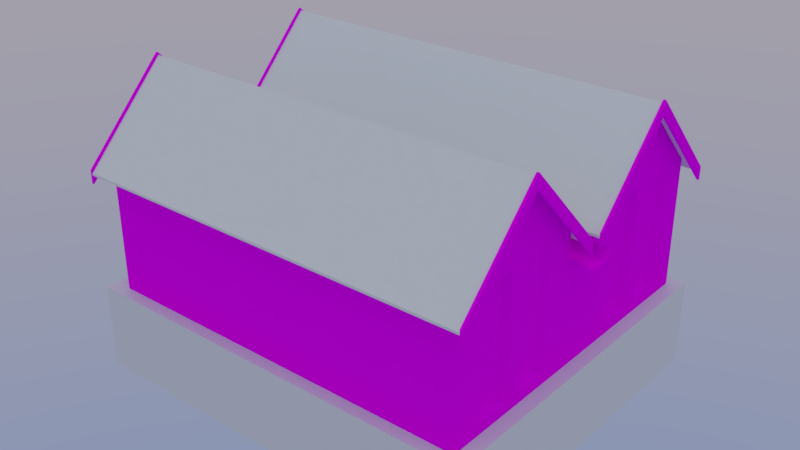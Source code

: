 # Source: RESIDENCIA2.blend  (saved by Blender 2.79.0; exported with 4.5.12 LTS)
import bpy
from mathutils import Matrix  # noqa: F401  (used for matrix-valued properties, if any)

bpy.ops.wm.read_factory_settings(use_empty=True)
scene = bpy.context.scene
scene.name = 'Scene'

# ---- collections
col_collection_1 = bpy.data.collections.new('Collection 1'); scene.collection.children.link(col_collection_1)
col_collection_2 = bpy.data.collections.new('Collection 2'); scene.collection.children.link(col_collection_2)
col_collection_2.hide_render = True
col_collection_2.hide_viewport = True

# ---- images (referenced by path relative to the original .blend; pixels are not part of the script)
import os
ASSET_DIR = os.environ.get("B2B_ASSET_DIR", "")  # directory of the original .blend (textures are referenced by path, not embedded)
HERE = os.path.dirname(os.path.abspath(__file__))  # packed textures are extracted next to this script under _unpacked/

def load_image(name, relpath, width, height, colorspace="sRGB"):
    """Load a texture the original file referenced (path relative to the .blend, or extracted next to this script)."""
    p = next((c for c in (os.path.join(HERE, relpath), os.path.join(ASSET_DIR, relpath)) if relpath and os.path.exists(c)), "")
    if p:
        img = bpy.data.images.load(p, check_existing=True)
        img.name = name
    else:  # same state as the original file: an image datablock whose file is absent (Cycles renders it pink)
        img = bpy.data.images.new(name, width, height)
        img.source = "FILE"
        img.filepath = "//" + (relpath or name)
    img.colorspace_settings.name = colorspace
    return img
img_residencia2_png = load_image('Residencia2.png', 'Residencia2.png', 1024, 1024, 'sRGB')
img_ao = load_image('AO', 'AO.png', 1024, 1024, 'sRGB')

# ---- materials (node trees are filled in below, after node groups)
mat_residencia = bpy.data.materials.new('Residencia')
mat_residencia.alpha_threshold = 0.0
mat_residencia.roughness = 0.5

# ---- material node trees
mat_residencia.use_nodes = True; mat_residencia.node_tree.nodes.clear()
_N = mat_residencia.node_tree.nodes; _L = mat_residencia.node_tree.links
n0 = _N.new('ShaderNodeOutputMaterial'); n0.name = 'Material Output'; n0.location = (300, 300)
n1 = _N.new('ShaderNodeBsdfDiffuse'); n1.name = 'Diffuse BSDF'; n1.location = (10, 300)
n2 = _N.new('ShaderNodeTexImage'); n2.name = 'Image Texture'; n2.location = (-341, 142)
n2.width = 140
n2.image = img_residencia2_png
n3 = _N.new('ShaderNodeTexImage'); n3.name = 'Image Texture.001'; n3.location = (-360, 436)
n3.width = 140
n3.image = img_ao
_L.new(n1.outputs[0], n0.inputs[0])
_L.new(n2.outputs[0], n1.inputs[0])
n0.is_active_output = True

# ---- world
world_world = bpy.data.worlds.new('World'); scene.world = world_world
world_world.use_nodes = True; world_world.node_tree.nodes.clear()
_N = world_world.node_tree.nodes; _L = world_world.node_tree.links
n0 = _N.new('ShaderNodeOutputWorld'); n0.name = 'World Output'; n0.location = (300, 300)
n1 = _N.new('ShaderNodeBackground'); n1.name = 'Background'; n1.location = (10, 300)
n1.inputs[1].default_value = 3.3
n2 = _N.new('ShaderNodeTexSky'); n2.name = 'Sky Texture'; n2.location = (-190, 300)
n2.sky_type = 'HOSEK_WILKIE'
n2.turbidity = 7.4
n2.ground_albedo = 0.2626
n2.sun_elevation = 1.571
_L.new(n1.outputs[0], n0.inputs[0])
_L.new(n2.outputs[0], n1.inputs[0])
n0.is_active_output = True
world_world.color = (0.05088, 0.05088, 0.05088)
world_world.use_sun_shadow = False
world_world.sun_shadow_jitter_overblur = 0.0
world_world.cycles.sampling_method = 'MANUAL'

# ---- meshes
me_cube_003 = bpy.data.meshes.new('Cube.003')
me_cube_003.from_pydata([(-4.932, -4.501, -1.0), (-4.932, -4.501, 1.0), (-4.932, 3.824, -1.0), (-4.932, 3.824, 1.0), (4.789, -4.501, -1.0), (4.789, -4.501, 1.0), (4.789, 3.824, -1.0), (4.789, 3.824, 1.0)], [], [(0, 1, 3, 2), (2, 3, 7, 6), (6, 7, 5, 4), (4, 5, 1, 0), (7, 3, 1, 5)])
_uv = me_cube_003.uv_layers.new(name='UVMap')
_uv.uv.foreach_set('vector', [0.2962, 0.5216, 0.2962, 1.522, 4.459, 1.522, 4.459, 0.5216, 0.03402, 0.5216, 0.03402, 1.522, 4.894, 1.522, 4.894, 0.5216, 0.4587, 0.5216, 0.4587, 1.522, -3.704, 1.522, -3.704, 0.5216, 0.8945, 0.5216, 0.8945, 1.522, -3.966, 1.522, -3.966, 0.5216, 0.8945, 0.4587, -3.966, 0.4587, -3.966, -3.704, 0.8945, -3.704])
me_cube_003.use_remesh_preserve_volume = False
me_cube_003.use_remesh_preserve_attributes = False
me_cube_003.use_mirror_vertex_groups = False
me_cube_003.update()
me_residencia2_lod0 = bpy.data.meshes.new('Residencia2_LOD0')
me_residencia2_lod0.from_pydata([(-4.357, -3.171, -1.738), (-4.357, -3.171, 1.024), (-4.357, -2.322, -1.738), (-4.357, -2.322, 1.024), (-4.357, -1.947, -1.738), (-4.357, -1.947, 1.024), (-4.357, -1.098, -1.738), (-4.357, -1.098, 1.024), (4.307, -3.171, -1.738), (4.307, -3.171, 1.024), (4.307, -2.322, -1.738), (4.307, -2.322, 1.024), (4.307, -1.947, -1.738), (4.307, -1.947, 1.024), (4.307, -1.098, -1.738), (4.307, -1.098, 1.024), (-4.493, -3.883, -1.971), (-4.493, -3.883, 1.039), (-4.493, -0.4518, -1.971), (-4.493, -0.4518, 1.039), (4.48, -3.883, -1.971), (4.48, -3.883, 1.039), (4.48, -0.4518, -1.971), (4.48, -0.4518, 1.039), (-4.493, -2.167, 2.812), (4.48, -2.167, 2.812), (4.48, -1.098, -1.738), (4.48, -1.098, 1.024), (4.48, -1.947, 1.024), (4.86, 0.444, 0.3844), (4.48, -1.947, -1.738), (4.48, -2.322, -1.738), (4.48, -3.171, -1.738), (4.48, -2.322, 1.024), (4.86, -0.2394, 0.2209), (4.48, -3.171, 1.024), (-4.493, -1.098, -1.738), (-4.493, 2.359, -1.971), (-4.493, -1.947, 1.024), (-4.493, -1.098, 1.024), (-4.493, -1.947, -1.738), (-4.493, -2.322, -1.738), (-4.493, -3.171, -1.738), (-4.493, -2.322, 1.024), (-4.493, -3.171, 1.024), (4.86, -0.4518, 0.3844), (-4.357, 1.168, -1.738), (-4.357, 1.168, 1.024), (-4.357, 2.016, -1.738), (-4.357, 2.016, 1.024), (-4.357, 2.392, -1.738), (-4.357, 2.392, 1.024), (-4.357, 3.24, -1.738), (-4.357, 3.24, 1.024), (4.307, 1.168, -1.738), (4.307, 1.168, 1.024), (4.307, 2.016, -1.738), (4.307, 2.016, 1.024), (4.307, 2.392, -1.738), (4.307, 2.392, 1.024), (4.307, 3.24, -1.738), (4.307, 3.24, 1.024), (-4.493, 0.444, -1.971), (-4.493, 0.444, 1.039), (-4.493, 3.875, -1.971), (-4.493, 3.875, 1.039), (4.48, 0.444, -1.971), (4.48, 0.444, 1.039), (4.48, 3.875, -1.971), (4.48, 3.875, 1.039), (-4.493, 2.16, 2.812), (4.48, 2.16, 2.812), (4.48, 3.24, -1.738), (4.48, 3.24, 1.024), (4.48, 2.392, 1.024), (4.86, -0.003863, 0.1903), (4.48, 2.392, -1.738), (4.48, 2.016, -1.738), (4.48, 1.168, -1.738), (4.48, 2.016, 1.024), (4.86, 0.2453, 0.2209), (4.48, 1.168, 1.024), (-4.493, 3.24, -1.738), (-4.493, 2.024, -1.738), (-4.493, 2.392, 1.024), (-4.493, 3.24, 1.024), (-4.493, 2.392, -1.738), (-4.493, 2.016, -1.738), (-4.493, 1.168, -1.738), (-4.493, 2.016, 1.024), (-4.493, 1.168, 1.024), (-4.493, -1.974, -1.971), (4.48, -0.4518, 0.4746), (4.48, 0.444, 0.4746), (-4.493, -0.4518, 0.4746), (-4.493, 0.444, 0.4746), (4.48, -0.2394, 0.3111), (-4.493, -0.2394, 0.3111), (4.48, 0.2453, 0.3111), (-4.493, 0.2453, 0.3111), (4.48, -0.003863, 0.2806), (-4.493, -0.003863, 0.2806), (4.86, -0.4518, 0.4392), (4.86, 0.444, 0.4392), (4.86, -0.2394, 0.2757), (4.86, 0.2453, 0.2757), (4.86, -0.003863, 0.2451), (-5.013, -0.4518, 0.4392), (-5.013, 0.444, 0.4392), (-5.013, -0.2394, 0.2757), (-5.013, 0.2453, 0.2757), (-5.013, -0.003863, 0.2451), (4.48, 0.444, 0.4454), (4.48, -0.2394, 0.2819), (4.48, -0.4518, 0.4454), (4.48, -0.003863, 0.2513), (4.48, 0.2453, 0.2819), (-5.013, -0.4518, 0.3844), (-5.013, 0.444, 0.3844), (-5.013, -0.2394, 0.2209), (-5.013, 0.2453, 0.2209), (-5.013, -0.003863, 0.1903), (-4.493, 0.444, 0.4204), (-4.493, -0.4518, 0.4204), (-4.493, -0.2394, 0.2569), (-4.493, 0.2453, 0.2569), (-4.493, -0.003863, 0.2264), (4.48, -1.958, -1.971), (4.48, 2.361, -1.971), (-4.922, -2.167, 2.925), (-4.922, -4.166, 0.8572), (-4.922, -2.167, 2.61), (-4.922, -4.166, 0.5427), (-4.922, 0.1606, 0.5427), (-4.86, -4.166, 0.5427), (-4.922, 2.16, 2.61), (-4.86, -4.166, 0.8572), (-4.922, 0.1606, 0.8572), (-4.922, -0.1684, 0.8572), (-4.922, 2.16, 2.925), (-4.922, -0.1684, 0.5427), (-4.86, -2.167, 2.61), (-4.86, -0.1684, 0.5427), (-4.86, -2.167, 2.925), (-4.86, -0.1684, 0.8572), (-4.86, 0.1606, 0.5427), (-4.86, 0.1606, 0.8572), (-4.922, 4.159, 0.8572), (-4.922, 4.159, 0.5427), (-4.86, 2.16, 2.61), (-4.86, 4.159, 0.5427), (-4.86, 2.16, 2.925), (-4.86, 4.159, 0.8572), (4.799, 2.16, 2.925), (4.799, 4.159, 0.8572), (4.799, 2.16, 2.61), (4.799, 4.159, 0.5427), (4.799, -0.1684, 0.5427), (4.738, 4.159, 0.5427), (4.799, -2.167, 2.61), (4.738, 4.159, 0.8572), (4.799, -0.1684, 0.8572), (4.799, 0.1606, 0.8572), (4.799, -2.167, 2.925), (4.799, 0.1606, 0.5427), (4.738, 2.16, 2.61), (4.738, 0.1606, 0.5427), (4.738, 2.16, 2.925), (4.738, 0.1606, 0.8572), (4.738, -0.1684, 0.5427), (4.738, -0.1684, 0.8572), (4.799, -4.166, 0.8572), (4.799, -4.166, 0.5427), (4.738, -2.167, 2.61), (4.738, -4.166, 0.5427), (4.738, -2.167, 2.925), (4.738, -4.166, 0.8572)], [], [(2, 0, 1, 3), (0, 42, 44, 1), (3, 1, 44, 43), (6, 4, 5, 7), (4, 40, 38, 5), (7, 5, 38, 39), (8, 10, 11, 9), (10, 31, 33, 11), (10, 8, 32, 31), (12, 14, 15, 13), (14, 26, 27, 15), (14, 12, 30, 26), (16, 17, 44, 42), (29, 80, 116, 112), (22, 114, 27, 26), (20, 21, 17, 16), (35, 33, 25), (18, 36, 39, 123), (27, 23, 25), (30, 12, 13, 28), (35, 9, 11, 33), (28, 13, 15, 27), (20, 32, 35, 21), (32, 8, 9, 35), (36, 6, 7, 39), (41, 2, 3, 43), (44, 17, 24), (40, 4, 6, 36), (42, 0, 2, 41), (48, 46, 47, 49), (46, 88, 90, 47), (49, 47, 90, 89), (52, 50, 51, 53), (50, 86, 84, 51), (53, 51, 84, 85), (54, 56, 57, 55), (56, 77, 79, 57), (56, 54, 78, 77), (58, 60, 61, 59), (60, 72, 73, 61), (60, 58, 76, 72), (62, 122, 90, 88), (64, 65, 69, 68), (68, 69, 73, 72), (80, 75, 115, 116), (21, 35, 25), (64, 82, 85, 65), (66, 78, 81, 112), (76, 58, 59, 74), (81, 55, 57, 79), (74, 59, 61, 73), (66, 128, 77, 78), (78, 54, 55, 81), (82, 52, 53, 85), (87, 48, 49, 89), (70, 89, 90), (86, 50, 52, 82), (88, 46, 48, 87), (75, 34, 113, 115), (111, 110, 120, 121), (62, 126, 125), (97, 94, 92, 96), (101, 97, 96, 100), (101, 100, 98, 99), (93, 95, 99, 98), (100, 96, 104, 106), (98, 100, 106, 105), (96, 92, 102, 104), (93, 98, 105, 103), (99, 95, 108, 110), (97, 101, 111, 109), (101, 99, 110, 111), (94, 97, 109, 107), (74, 79, 77, 76), (73, 69, 71), (20, 127, 31, 32), (28, 33, 31, 30), (43, 38, 40, 41), (18, 91, 40, 36), (64, 37, 86, 82), (89, 84, 86, 83, 87), (70, 84, 89), (85, 84, 70), (65, 85, 70), (63, 70, 90), (19, 39, 24), (39, 38, 24), (38, 43, 24), (43, 44, 24), (105, 106, 75, 80), (40, 91, 41), (41, 91, 16, 42), (86, 37, 83), (83, 37, 62, 88, 87), (103, 105, 80, 29), (106, 104, 34, 75), (104, 102, 45, 34), (34, 45, 114, 113), (103, 29, 112, 93), (112, 81, 67, 93), (27, 114, 92), (92, 114, 45, 102), (23, 27, 92), (66, 112, 116), (116, 115, 66), (22, 115, 113), (22, 66, 115), (113, 114, 22), (110, 108, 118, 120), (109, 111, 121, 119), (107, 109, 119, 117), (119, 121, 126, 124), (90, 122, 95, 63), (123, 39, 19, 94), (117, 119, 124, 123), (120, 118, 122, 125), (121, 120, 125, 126), (122, 118, 108, 95), (107, 117, 123, 94), (126, 18, 124), (18, 126, 62), (18, 123, 124), (125, 122, 62), (95, 93, 67, 63), (19, 23, 92, 94), (33, 28, 25), (31, 127, 30), (30, 127, 22, 26), (77, 128, 76), (76, 128, 68, 72), (28, 27, 25), (67, 81, 71), (81, 79, 71), (79, 74, 71), (74, 73, 71), (129, 131, 132, 130), (132, 131, 141, 134), (134, 141, 143, 136), (132, 134, 136, 130), (130, 136, 143, 129), (129, 138, 140, 131), (140, 142, 141, 131), (142, 144, 143, 141), (140, 138, 144, 142), (138, 129, 143, 144), (139, 135, 133, 137), (133, 135, 149, 145), (145, 149, 151, 146), (133, 145, 146, 137), (137, 146, 151, 139), (139, 147, 148, 135), (148, 150, 149, 135), (150, 152, 151, 149), (148, 147, 152, 150), (147, 139, 151, 152), (153, 155, 156, 154), (156, 155, 165, 158), (158, 165, 167, 160), (156, 158, 160, 154), (154, 160, 167, 153), (153, 162, 164, 155), (164, 166, 165, 155), (166, 168, 167, 165), (164, 162, 168, 166), (162, 153, 167, 168), (163, 159, 157, 161), (157, 159, 173, 169), (169, 173, 175, 170), (157, 169, 170, 161), (161, 170, 175, 163), (163, 171, 172, 159), (172, 174, 173, 159), (174, 176, 175, 173), (172, 171, 176, 174), (171, 163, 175, 176)])
_uv = me_residencia2_lod0.uv_layers.new(name='UVMap')
_uv.uv.foreach_set('vector', [0.6012, 0.8173, 0.6012, 0.9787, 0.01941, 0.9787, 0.01941, 0.8173, 0.7485, 0.9565, 0.7485, 0.961, 0.6485, 0.961, 0.6485, 0.9565, 0.6483, 0.9025, 0.6175, 0.9025, 0.6175, 0.8981, 0.6483, 0.8981, 0.6012, 0.8173, 0.6012, 0.9787, 0.01941, 0.9787, 0.01941, 0.8173, 0.7485, 0.9378, 0.7485, 0.9422, 0.6485, 0.9422, 0.6485, 0.9378, 0.6175, 0.885, 0.6483, 0.885, 0.6483, 0.8895, 0.6175, 0.8895, 0.01941, 0.9787, 0.01941, 0.8173, 0.6012, 0.8173, 0.6012, 0.9787, 0.7812, 0.8885, 0.7812, 0.8942, 0.6812, 0.8942, 0.6812, 0.8885, 0.7505, 0.941, 0.7812, 0.941, 0.7812, 0.9467, 0.7505, 0.9467, 0.01941, 0.9787, 0.01941, 0.8173, 0.6012, 0.8173, 0.6012, 0.9787, 0.6812, 0.8824, 0.6812, 0.8768, 0.7812, 0.8768, 0.7812, 0.8824, 0.6809, 0.8858, 0.6502, 0.8858, 0.6502, 0.8801, 0.6809, 0.8801, 0.7065, 0.4272, 0.7065, 0.6692, 0.643, 0.668, 0.643, 0.4459, 0.4513, 0.3908, 0.4586, 0.3908, 0.4586, 0.4035, 0.4513, 0.4035, 0.325, 0.01131, 0.325, 0.2007, 0.2675, 0.2472, 0.2675, 0.02513, 0.9668, 0.7488, 0.7424, 0.7488, 0.7424, 0.008514, 0.9668, 0.008514, 0.08301, 0.2472, 0.1585, 0.2472, 0.1723, 0.391, 0.401, 0.4272, 0.4586, 0.4459, 0.4586, 0.668, 0.401, 0.6195, 0.2675, 0.2472, 0.325, 0.2484, 0.1723, 0.391, 0.7812, 0.912, 0.7812, 0.9176, 0.6812, 0.9176, 0.6812, 0.912, 0.7176, 0.9612, 0.7176, 0.9668, 0.6868, 0.9668, 0.6868, 0.9612, 0.7812, 0.9527, 0.7812, 0.9584, 0.7505, 0.9584, 0.7505, 0.9527, 0.01959, 0.006398, 0.08301, 0.02513, 0.08301, 0.2472, 0.01959, 0.2484, 0.7812, 0.8944, 0.7812, 0.9, 0.6812, 0.9, 0.6812, 0.8944, 0.7485, 0.9331, 0.7485, 0.9375, 0.6485, 0.9375, 0.6485, 0.9331, 0.7485, 0.9518, 0.7485, 0.9563, 0.6485, 0.9563, 0.6485, 0.9518, 0.643, 0.668, 0.7065, 0.6692, 0.5537, 0.8118, 0.6734, 0.9671, 0.6734, 0.9715, 0.6427, 0.9715, 0.6427, 0.9671, 0.7812, 0.9645, 0.7812, 0.9689, 0.7505, 0.9689, 0.7505, 0.9645, 0.6012, 0.8173, 0.6012, 0.9787, 0.01941, 0.9787, 0.01941, 0.8173, 0.7485, 0.9471, 0.7485, 0.9516, 0.6485, 0.9516, 0.6485, 0.9471, 0.6175, 0.8897, 0.6483, 0.8897, 0.6483, 0.8942, 0.6175, 0.8942, 0.6012, 0.8173, 0.6012, 0.9787, 0.01941, 0.9787, 0.01941, 0.8173, 0.7485, 0.9237, 0.7485, 0.9282, 0.6485, 0.9282, 0.6485, 0.9237, 0.6175, 0.9565, 0.6483, 0.9565, 0.6483, 0.961, 0.6175, 0.961, 0.01941, 0.9787, 0.01941, 0.8173, 0.6012, 0.8173, 0.6012, 0.9787, 0.7812, 0.9002, 0.7812, 0.9059, 0.6812, 0.9059, 0.6812, 0.9002, 0.7505, 0.9469, 0.7812, 0.9469, 0.7812, 0.9525, 0.7505, 0.9525, 0.6012, 0.8173, 0.6012, 0.9787, 0.01941, 0.9787, 0.01941, 0.8173, 0.7812, 0.9178, 0.7812, 0.9235, 0.6812, 0.9235, 0.6812, 0.9178, 0.6502, 0.9178, 0.6809, 0.9178, 0.6809, 0.9235, 0.6502, 0.9235, 0.3213, 0.4272, 0.3213, 0.6195, 0.2569, 0.668, 0.2569, 0.4459, 0.9668, 0.7488, 0.7424, 0.7488, 0.7424, 0.008514, 0.9668, 0.008514, 0.7101, 0.006398, 0.7101, 0.2484, 0.6536, 0.2472, 0.6536, 0.02513, 0.4586, 0.3908, 0.4678, 0.3907, 0.4678, 0.4034, 0.4586, 0.4035, 0.01959, 0.2484, 0.08301, 0.2472, 0.1723, 0.391, 0.0159, 0.4272, 0.07247, 0.4459, 0.07247, 0.668, 0.0159, 0.6692, 0.4047, 0.01131, 0.4691, 0.02513, 0.4691, 0.2472, 0.4047, 0.2007, 0.7812, 0.8826, 0.7812, 0.8883, 0.6812, 0.8883, 0.6812, 0.8826, 0.7505, 0.9642, 0.7505, 0.9586, 0.7812, 0.9586, 0.7812, 0.9642, 0.7485, 0.9612, 0.7485, 0.9668, 0.7178, 0.9668, 0.7178, 0.9612, 0.4047, 0.01131, 0.5753, 0.008564, 0.5446, 0.02513, 0.4691, 0.02513, 0.7812, 0.9061, 0.7812, 0.9117, 0.6812, 0.9117, 0.6812, 0.9061, 0.7485, 0.9424, 0.7485, 0.9469, 0.6485, 0.9469, 0.6485, 0.9424, 0.7485, 0.9284, 0.7485, 0.9329, 0.6485, 0.9329, 0.6485, 0.9284, 0.1686, 0.8118, 0.1814, 0.668, 0.2569, 0.668, 0.65, 0.8801, 0.65, 0.8846, 0.6193, 0.8846, 0.6193, 0.8801, 0.6193, 0.9235, 0.6193, 0.919, 0.65, 0.919, 0.65, 0.9235, 0.4678, 0.3907, 0.4765, 0.3908, 0.4765, 0.4035, 0.4678, 0.4034, 0.4314, 0.3809, 0.4222, 0.3819, 0.4222, 0.3801, 0.4314, 0.3791, 0.3213, 0.4272, 0.3612, 0.6039, 0.339, 0.6063, 0.4714, 0.3618, 0.4714, 0.3666, 0.2488, 0.3666, 0.2488, 0.3618, 0.4714, 0.3565, 0.4714, 0.3618, 0.2488, 0.3618, 0.2488, 0.3565, 0.4714, 0.3565, 0.2488, 0.3565, 0.2488, 0.3509, 0.4714, 0.3509, 0.2488, 0.3465, 0.4714, 0.3465, 0.4714, 0.3509, 0.2488, 0.3509, 0.2488, 0.3565, 0.2488, 0.3618, 0.2394, 0.3618, 0.2394, 0.3565, 0.2488, 0.3509, 0.2488, 0.3565, 0.2394, 0.3565, 0.2394, 0.3509, 0.2488, 0.3618, 0.2488, 0.3666, 0.2394, 0.3666, 0.2394, 0.3618, 0.2488, 0.3465, 0.2488, 0.3509, 0.2394, 0.3509, 0.2394, 0.3465, 0.4714, 0.3509, 0.4714, 0.3465, 0.4843, 0.3465, 0.4843, 0.3509, 0.4714, 0.3618, 0.4714, 0.3565, 0.4843, 0.3565, 0.4843, 0.3618, 0.4714, 0.3565, 0.4714, 0.3509, 0.4843, 0.3509, 0.4843, 0.3565, 0.4714, 0.3666, 0.4714, 0.3618, 0.4843, 0.3618, 0.4843, 0.3666, 0.5781, 0.2472, 0.5446, 0.2472, 0.5446, 0.02513, 0.5781, 0.02513, 0.6536, 0.2472, 0.7101, 0.2484, 0.5574, 0.391, 0.01959, 0.006398, 0.191, 0.009152, 0.1585, 0.02513, 0.08301, 0.02513, 0.192, 0.2472, 0.1585, 0.2472, 0.1585, 0.02513, 0.192, 0.02513, 0.5675, 0.668, 0.5341, 0.668, 0.5341, 0.4459, 0.5675, 0.4459, 0.401, 0.4272, 0.5366, 0.4272, 0.5341, 0.4459, 0.4586, 0.4459, 0.0159, 0.4272, 0.1509, 0.4272, 0.148, 0.4459, 0.07247, 0.4459, 0.1814, 0.668, 0.148, 0.668, 0.148, 0.4459, 0.1807, 0.4459, 0.1814, 0.4459, 0.1686, 0.8118, 0.148, 0.668, 0.1814, 0.668, 0.07247, 0.668, 0.148, 0.668, 0.1686, 0.8118, 0.0159, 0.6692, 0.07247, 0.668, 0.1686, 0.8118, 0.3213, 0.6692, 0.1686, 0.8118, 0.2569, 0.668, 0.401, 0.6692, 0.4586, 0.668, 0.5537, 0.8118, 0.4586, 0.668, 0.5341, 0.668, 0.5537, 0.8118, 0.5341, 0.668, 0.5675, 0.668, 0.5537, 0.8118, 0.5675, 0.668, 0.643, 0.668, 0.5537, 0.8118, 0.477, 0.4098, 0.4678, 0.4088, 0.4678, 0.4069, 0.477, 0.4079, 0.5341, 0.4459, 0.5366, 0.4272, 0.5675, 0.4459, 0.5675, 0.4459, 0.5366, 0.4272, 0.7065, 0.4272, 0.643, 0.4459, 0.148, 0.4459, 0.1509, 0.4272, 0.1807, 0.4459, 0.1807, 0.4459, 0.1509, 0.4272, 0.3213, 0.4272, 0.2569, 0.4459, 0.1814, 0.4459, 0.4843, 0.4152, 0.477, 0.4098, 0.477, 0.4079, 0.4843, 0.4134, 0.4678, 0.4088, 0.4591, 0.4098, 0.4591, 0.4079, 0.4678, 0.4069, 0.4591, 0.4098, 0.4513, 0.4152, 0.4513, 0.4134, 0.4591, 0.4079, 0.4765, 0.3908, 0.4843, 0.3908, 0.4843, 0.4035, 0.4765, 0.4035, 0.4476, 0.3965, 0.4479, 0.3983, 0.4337, 0.3983, 0.4335, 0.3974, 0.4047, 0.2007, 0.4691, 0.2472, 0.4047, 0.2484, 0.4047, 0.2031, 0.2675, 0.2472, 0.325, 0.2007, 0.325, 0.2031, 0.4479, 0.4026, 0.4477, 0.4035, 0.4335, 0.4035, 0.4338, 0.4017, 0.325, 0.2484, 0.2675, 0.2472, 0.325, 0.2031, 0.4047, 0.01131, 0.4047, 0.2007, 0.387, 0.1876, 0.387, 0.1876, 0.3649, 0.1851, 0.4047, 0.01131, 0.325, 0.01131, 0.3649, 0.1851, 0.3439, 0.1876, 0.325, 0.01131, 0.4047, 0.01131, 0.3649, 0.1851, 0.3439, 0.1876, 0.325, 0.2007, 0.325, 0.01131, 0.4222, 0.3819, 0.4149, 0.3873, 0.4149, 0.3855, 0.4222, 0.3801, 0.4401, 0.3819, 0.4314, 0.3809, 0.4314, 0.3791, 0.4401, 0.3801, 0.4479, 0.3873, 0.4401, 0.3819, 0.4401, 0.3801, 0.4479, 0.3855, 0.4765, 0.3873, 0.4678, 0.3872, 0.4678, 0.37, 0.4765, 0.37, 0.2569, 0.668, 0.3213, 0.6195, 0.3213, 0.6238, 0.3213, 0.6692, 0.401, 0.6195, 0.4586, 0.668, 0.401, 0.6692, 0.401, 0.6238, 0.4843, 0.3873, 0.4765, 0.3873, 0.4765, 0.37, 0.4843, 0.3701, 0.4586, 0.3873, 0.4513, 0.3873, 0.4513, 0.3701, 0.4586, 0.37, 0.4678, 0.3872, 0.4586, 0.3873, 0.4586, 0.37, 0.4678, 0.37, 0.4287, 0.3739, 0.4479, 0.3738, 0.4478, 0.3757, 0.4286, 0.3757, 0.4287, 0.4088, 0.4286, 0.4069, 0.4478, 0.407, 0.4479, 0.4088, 0.3612, 0.6039, 0.401, 0.4272, 0.3821, 0.6063, 0.401, 0.4272, 0.3612, 0.6039, 0.3213, 0.4272, 0.401, 0.4272, 0.401, 0.6195, 0.3821, 0.6063, 0.339, 0.6063, 0.3213, 0.6195, 0.3213, 0.4272, 0.9831, 0.7956, 0.7312, 0.7956, 0.7312, 0.7813, 0.9831, 0.7813, 0.7312, 0.7668, 0.9831, 0.7668, 0.9831, 0.7811, 0.7312, 0.7811, 0.1585, 0.2472, 0.192, 0.2472, 0.1723, 0.391, 0.1585, 0.02513, 0.191, 0.009152, 0.192, 0.02513, 0.192, 0.02513, 0.191, 0.009152, 0.325, 0.01131, 0.2675, 0.02513, 0.5446, 0.02513, 0.5753, 0.008564, 0.5781, 0.02513, 0.5781, 0.02513, 0.5753, 0.008564, 0.7101, 0.006398, 0.6536, 0.02513, 0.192, 0.2472, 0.2675, 0.2472, 0.1723, 0.391, 0.4047, 0.2484, 0.4691, 0.2472, 0.5574, 0.391, 0.4691, 0.2472, 0.5446, 0.2472, 0.5574, 0.391, 0.5446, 0.2472, 0.5781, 0.2472, 0.5574, 0.391, 0.5781, 0.2472, 0.6536, 0.2472, 0.5574, 0.391, 0.8615, 0.9449, 0.8615, 0.9271, 0.9866, 0.8102, 0.9866, 0.828, 0.6866, 0.9632, 0.6117, 0.9632, 0.6117, 0.9612, 0.6866, 0.9612, 0.7363, 0.8102, 0.8615, 0.9271, 0.8615, 0.9449, 0.7363, 0.828, 0.6483, 0.946, 0.6483, 0.948, 0.6369, 0.948, 0.6369, 0.946, 0.7485, 0.9693, 0.7485, 0.9713, 0.6736, 0.9713, 0.6736, 0.9693, 0.8615, 0.9449, 0.9866, 0.828, 0.9866, 0.8102, 0.8615, 0.9271, 0.6866, 0.9632, 0.6866, 0.9612, 0.6117, 0.9612, 0.6117, 0.9632, 0.7363, 0.8102, 0.7363, 0.828, 0.8615, 0.9449, 0.8615, 0.9271, 0.6483, 0.946, 0.6369, 0.946, 0.6369, 0.948, 0.6483, 0.948, 0.7485, 0.9693, 0.6736, 0.9693, 0.6736, 0.9713, 0.7485, 0.9713, 0.8615, 0.9449, 0.8615, 0.9271, 0.9866, 0.8102, 0.9866, 0.828, 0.6866, 0.9632, 0.6117, 0.9632, 0.6117, 0.9612, 0.6866, 0.9612, 0.7363, 0.8102, 0.8615, 0.9271, 0.8615, 0.9449, 0.7363, 0.828, 0.6483, 0.946, 0.6483, 0.948, 0.6369, 0.948, 0.6369, 0.946, 0.7485, 0.9693, 0.7485, 0.9713, 0.6736, 0.9713, 0.6736, 0.9693, 0.8615, 0.9449, 0.9866, 0.828, 0.9866, 0.8102, 0.8615, 0.9271, 0.6866, 0.9632, 0.6866, 0.9612, 0.6117, 0.9612, 0.6117, 0.9632, 0.7363, 0.8102, 0.7363, 0.828, 0.8615, 0.9449, 0.8615, 0.9271, 0.6483, 0.946, 0.6369, 0.946, 0.6369, 0.948, 0.6483, 0.948, 0.7485, 0.9693, 0.6736, 0.9693, 0.6736, 0.9713, 0.7485, 0.9713, 0.8615, 0.9449, 0.8615, 0.9271, 0.9866, 0.8102, 0.9866, 0.828, 0.6866, 0.9632, 0.6117, 0.9632, 0.6117, 0.9612, 0.6866, 0.9612, 0.7363, 0.8102, 0.8615, 0.9271, 0.8615, 0.9449, 0.7363, 0.828, 0.6483, 0.946, 0.6483, 0.948, 0.6369, 0.948, 0.6369, 0.946, 0.7485, 0.9693, 0.7485, 0.9713, 0.6736, 0.9713, 0.6736, 0.9693, 0.8615, 0.9449, 0.9866, 0.828, 0.9866, 0.8102, 0.8615, 0.9271, 0.6866, 0.9632, 0.6866, 0.9612, 0.6117, 0.9612, 0.6117, 0.9632, 0.7363, 0.8102, 0.7363, 0.828, 0.8615, 0.9449, 0.8615, 0.9271, 0.6483, 0.946, 0.6369, 0.946, 0.6369, 0.948, 0.6483, 0.948, 0.7485, 0.9693, 0.6736, 0.9693, 0.6736, 0.9713, 0.7485, 0.9713, 0.8615, 0.9449, 0.8615, 0.9271, 0.9866, 0.8102, 0.9866, 0.828, 0.6866, 0.9632, 0.6117, 0.9632, 0.6117, 0.9612, 0.6866, 0.9612, 0.7363, 0.8102, 0.8615, 0.9271, 0.8615, 0.9449, 0.7363, 0.828, 0.6483, 0.946, 0.6483, 0.948, 0.6369, 0.948, 0.6369, 0.946, 0.7485, 0.9693, 0.7485, 0.9713, 0.6736, 0.9713, 0.6736, 0.9693, 0.8615, 0.9449, 0.9866, 0.828, 0.9866, 0.8102, 0.8615, 0.9271, 0.6866, 0.9632, 0.6866, 0.9612, 0.6117, 0.9612, 0.6117, 0.9632, 0.7363, 0.8102, 0.7363, 0.828, 0.8615, 0.9449, 0.8615, 0.9271, 0.6483, 0.946, 0.6369, 0.946, 0.6369, 0.948, 0.6483, 0.948, 0.7485, 0.9693, 0.6736, 0.9693, 0.6736, 0.9713, 0.7485, 0.9713])
me_residencia2_lod0.materials.append(mat_residencia)
me_residencia2_lod0.use_remesh_preserve_volume = False
me_residencia2_lod0.use_remesh_preserve_attributes = False
me_residencia2_lod0.use_mirror_vertex_groups = False
me_residencia2_lod0.update()
me_plane_001 = bpy.data.meshes.new('Plane.001')
me_plane_001.from_pydata([(-4.784, -2.089, 0.9799), (-4.784, -0.08975, -1.088), (-4.784, -4.088, -1.088), (-4.784, 2.238, 0.9799), (-4.784, 4.237, -1.088), (-4.784, 0.2393, -1.088), (4.814, -2.089, 0.9799), (4.814, -4.088, -1.088), (4.814, -0.08975, -1.088), (4.814, 2.238, 0.9799), (4.814, 0.2393, -1.088), (4.814, 4.237, -1.088), (4.556, -3.804, -0.7936), (4.556, -2.089, 0.9799), (4.556, -0.3731, -0.7936), (4.556, 0.5227, -0.7936), (4.556, 3.954, -0.7936), (-4.417, 3.954, -0.7936), (-4.417, 2.238, 0.9799), (-4.417, 0.5227, -0.7936), (-4.417, -0.3731, -0.7936), (-4.417, -3.804, -0.7936), (-4.417, -2.089, 0.9799), (4.556, 2.238, 0.9799), (-4.784, 4.237, -1.034), (-4.784, 2.238, 1.034), (-4.784, 0.2393, -1.034), (-4.784, -0.08975, -1.034), (-4.784, -2.089, 1.034), (-4.784, -4.088, -1.034), (4.814, 4.237, -1.034), (4.814, 2.238, 1.034), (4.814, 0.2393, -1.034), (4.814, -2.089, 1.034), (4.814, -4.088, -1.034), (4.814, -0.08975, -1.034)], [], [(6, 7, 12, 13), (8, 6, 13, 14), (20, 1, 8, 14), (22, 0, 1, 20), (22, 21, 2, 0), (2, 21, 12, 7), (19, 15, 10, 5), (18, 19, 5, 3), (17, 18, 3, 4), (17, 4, 11, 16), (23, 16, 11, 9), (9, 10, 15, 23), (4, 24, 30, 11), (25, 26, 32, 31), (24, 25, 31, 30), (28, 29, 34, 33), (27, 28, 33, 35), (10, 32, 26, 5), (7, 34, 29, 2), (35, 8, 1, 27)])
_uv = me_plane_001.uv_layers.new(name='UVMap')
_uv.uv.foreach_set('vector', [0.9403, 0.118, 0.9403, -1.043, 0.913, -0.8785, 0.913, 0.118, 0.9403, 0.988, 0.9403, -0.01195, 0.913, -0.01195, 0.913, 0.8461, 0.9678, 0.8461, 0.9291, 0.988, 1.94, 0.988, 1.913, 0.8461, 0.9678, 0.988, 0.9291, 0.988, 0.9291, 1.988, 0.9678, 1.846, 0.9678, 0.118, 0.9678, -0.8785, 0.9291, -1.043, 0.9291, 0.118, 0.9291, 0.9567, 0.9678, 1.122, 1.913, 1.122, 1.94, 0.9567, 0.9678, 0.3784, 1.913, 0.3784, 1.94, 0.2136, 0.9291, 0.2136, 0.9678, 0.3749, 0.9678, -0.6216, 0.9291, -0.7864, 0.9291, 0.3748, 0.9678, 0.892, 0.9678, 0.03396, 0.9291, 0.03394, 0.9291, 1.034, 0.9678, 0.892, 0.9291, 1.034, 1.94, 1.034, 1.913, 0.892, 0.913, 0.03396, 0.913, 0.892, 0.9403, 1.034, 0.9403, 0.03394, 0.9403, 0.3748, 0.9403, -0.7864, 0.913, -0.6216, 0.913, 0.3749, 0.9291, 0.3748, 0.9291, 0.39, 1.94, 0.39, 1.94, 0.3748, 0.9291, 0.39, 0.9291, -0.7713, 1.94, -0.7713, 1.94, 0.39, 0.9291, 0.02049, 0.9291, -0.9795, 1.94, -0.9795, 1.94, 0.02049, 0.9291, 0.1331, 0.9291, -1.028, 1.94, -1.028, 1.94, 0.1331, 0.9291, 0.9746, 0.9291, -0.02541, 1.94, -0.02541, 1.94, 0.9746, 0.9403, 0.2136, 0.9403, 0.2287, -0.07087, 0.2287, -0.07087, 0.2136, 0.9403, 0.9567, 0.9403, 0.9718, -0.07087, 0.9718, -0.07087, 0.9567, 0.9403, 0.1331, 0.9403, 0.118, -0.07087, 0.118, -0.07087, 0.1331])
me_plane_001.use_remesh_preserve_volume = False
me_plane_001.use_remesh_preserve_attributes = False
me_plane_001.use_mirror_vertex_groups = False
me_plane_001.update()
me_residencia2_lod1 = bpy.data.meshes.new('Residencia2_LOD1')
me_residencia2_lod1.from_pydata([(-4.493, -2.322, -1.738), (-4.493, -1.947, 1.024), (-4.493, -1.098, 1.024), (4.48, -3.171, -1.738), (4.48, -2.322, 1.024), (4.48, -1.098, 1.024), (-4.493, -3.883, -1.971), (-4.493, -3.883, 1.039), (-4.493, -0.4518, -1.971), (-4.493, -0.4518, 1.039), (4.48, -3.883, -1.971), (4.48, -3.883, 1.039), (4.48, -0.4518, -1.91), (4.48, -0.4518, 1.039), (-4.493, -2.167, 2.812), (4.48, -2.167, 2.812), (4.48, -1.098, -1.738), (4.48, -1.947, 1.024), (4.86, 0.444, 0.3844), (4.48, -1.947, -1.738), (4.48, -2.322, -1.738), (4.86, -0.2394, 0.2209), (4.48, -3.171, 1.024), (-4.493, -1.098, -1.738), (-4.493, 2.359, -1.971), (-4.493, -1.947, -1.738), (-4.493, -3.171, -1.738), (-4.493, -2.322, 1.024), (-4.493, -3.171, 1.024), (4.86, -0.4518, 0.3844), (-4.493, 1.168, 1.024), (-4.493, 2.016, 1.024), (-4.493, 2.392, -1.738), (-4.493, 3.24, 1.024), (4.48, 1.168, -1.738), (4.48, 1.168, 1.024), (4.48, 2.016, 1.024), (4.48, 2.392, 1.024), (-4.493, 0.444, -1.971), (-4.493, 0.444, 1.039), (-4.493, 3.875, -1.971), (-4.493, 3.875, 1.039), (4.48, 0.444, -1.91), (4.48, 0.444, 1.039), (4.48, 3.875, -1.971), (4.48, 3.875, 1.039), (-4.493, 2.16, 2.812), (4.48, 2.16, 2.812), (4.48, 3.24, -1.738), (4.48, 3.24, 1.024), (4.48, 2.392, -1.738), (4.48, 2.016, -1.738), (4.86, 0.2453, 0.2209), (-4.493, 3.24, -1.738), (-4.493, 2.024, -1.738), (-4.493, 2.392, 1.024), (-4.493, 2.016, -1.738), (-4.493, 1.168, -1.738), (-4.493, -1.974, -1.971), (4.48, -0.4518, 0.4746), (4.48, 0.444, 0.4746), (-4.493, -0.4518, 0.4746), (-4.493, 0.444, 0.4746), (4.48, -0.2394, 0.3111), (-4.493, -0.2394, 0.3111), (4.48, 0.2453, 0.3111), (-4.493, 0.2453, 0.3111), (4.86, -0.4518, 0.4392), (4.86, 0.444, 0.4392), (4.86, -0.2394, 0.2757), (4.86, 0.2453, 0.2757), (-5.013, -0.4518, 0.4392), (-5.013, 0.444, 0.4392), (-5.013, -0.2394, 0.2757), (-5.013, 0.2453, 0.2757), (4.48, 0.444, 0.4454), (4.48, -0.2394, 0.2819), (4.48, -0.4518, 0.4454), (4.48, -0.003863, 0.2513), (4.48, 0.2453, 0.2819), (-5.013, -0.4518, 0.3844), (-5.013, 0.444, 0.3844), (-5.013, -0.2394, 0.2209), (-5.013, 0.2453, 0.2209), (-4.493, 0.444, 0.4204), (-4.493, -0.4518, 0.4204), (-4.493, -0.2394, 0.2569), (-4.493, 0.2453, 0.2569), (-4.493, -0.003863, 0.2264), (4.48, -1.958, -1.937), (4.48, 2.361, -1.944), (-4.922, -2.167, 2.925), (-4.922, -4.166, 0.8572), (-4.922, -2.167, 2.61), (-4.922, -4.166, 0.5427), (-4.922, 0.1606, 0.5427), (-4.86, -4.166, 0.5427), (-4.922, 2.16, 2.61), (-4.86, -4.166, 0.8572), (-4.922, 0.1606, 0.8572), (-4.922, -0.1684, 0.8572), (-4.922, 2.16, 2.925), (-4.922, -0.1684, 0.5427), (-4.86, -2.167, 2.61), (-4.86, -0.1684, 0.5427), (-4.86, -2.167, 2.925), (-4.86, -0.1684, 0.8572), (-4.86, 0.1606, 0.5427), (-4.86, 0.1606, 0.8572), (-4.922, 4.159, 0.8572), (-4.922, 4.159, 0.5427), (-4.86, 2.16, 2.61), (-4.86, 4.159, 0.5427), (-4.86, 2.16, 2.925), (-4.86, 4.159, 0.8572), (4.799, 2.16, 2.925), (4.799, 4.159, 0.8572), (4.799, 2.16, 2.61), (4.799, 4.159, 0.5427), (4.799, -0.1684, 0.5427), (4.738, 4.159, 0.5427), (4.799, -2.167, 2.61), (4.738, 4.159, 0.8572), (4.799, -0.1684, 0.8572), (4.799, 0.1606, 0.8572), (4.799, -2.167, 2.925), (4.799, 0.1606, 0.5427), (4.738, 2.16, 2.61), (4.738, 0.1606, 0.5427), (4.738, 2.16, 2.925), (4.738, 0.1606, 0.8572), (4.738, -0.1684, 0.5427), (4.738, -0.1684, 0.8572), (4.799, -4.166, 0.8572), (4.799, -4.166, 0.5427), (4.738, -2.167, 2.61), (4.738, -4.166, 0.5427), (4.738, -2.167, 2.925), (4.738, -4.166, 0.8572)], [], [(0, 26, 28, 27), (23, 25, 1, 2), (3, 20, 4, 22), (19, 16, 5, 17), (6, 7, 28, 26), (18, 52, 79, 75), (12, 77, 5, 16), (10, 11, 7, 6), (22, 4, 15), (8, 23, 2, 85), (5, 13, 15), (10, 3, 22, 11), (28, 7, 14), (56, 57, 30, 31), (53, 32, 55, 33), (34, 51, 36, 35), (50, 48, 49, 37), (38, 84, 30, 57), (40, 41, 45, 44), (44, 45, 49, 48), (73, 74, 83, 82), (11, 22, 15), (40, 53, 33, 41), (42, 34, 35, 75), (42, 90, 51, 34), (46, 31, 30), (83, 87, 88, 86, 82), (38, 88, 87), (64, 61, 59, 63), (65, 63, 69, 70), (60, 62, 66, 65), (66, 74, 73, 64), (63, 59, 67, 69), (60, 65, 70, 68), (66, 62, 72, 74), (70, 69, 21, 52), (61, 64, 73, 71), (37, 36, 51, 50), (49, 45, 47), (10, 89, 20, 3), (17, 4, 20, 19), (27, 1, 25, 0), (8, 58, 25, 23), (40, 24, 32, 53), (31, 55, 32, 54, 56), (46, 55, 31), (33, 55, 46), (41, 33, 46), (39, 46, 30), (9, 2, 14), (2, 1, 14), (1, 27, 14), (27, 28, 14), (52, 21, 76, 78, 79), (25, 58, 0), (0, 58, 6, 26), (32, 24, 54), (54, 24, 38, 57, 56), (68, 70, 52, 18), (69, 67, 29, 21), (21, 29, 77, 76), (68, 18, 75, 60), (75, 35, 43, 60), (5, 77, 59), (59, 77, 29, 67), (13, 5, 59), (42, 75, 79), (79, 78, 42), (12, 78, 76), (12, 42, 78), (76, 77, 12), (74, 72, 81, 83), (71, 73, 82, 80), (30, 84, 62, 39), (85, 2, 9, 61), (80, 82, 86, 85), (83, 81, 84, 87), (84, 81, 72, 62), (71, 80, 85, 61), (88, 8, 86), (8, 88, 38), (8, 85, 86), (87, 84, 38), (62, 60, 43, 39), (9, 13, 59, 61), (4, 17, 15), (20, 89, 19), (19, 89, 12, 16), (51, 90, 50), (50, 90, 44, 48), (17, 5, 15), (43, 35, 47), (35, 36, 47), (36, 37, 47), (37, 49, 47), (91, 93, 94, 92), (94, 93, 103, 96), (96, 103, 105, 98), (94, 96, 98, 92), (92, 98, 105, 91), (91, 100, 102, 93), (102, 104, 103, 93), (104, 106, 105, 103), (102, 100, 106, 104), (100, 91, 105, 106), (101, 97, 95, 99), (95, 97, 111, 107), (107, 111, 113, 108), (95, 107, 108, 99), (99, 108, 113, 101), (101, 109, 110, 97), (110, 112, 111, 97), (112, 114, 113, 111), (110, 109, 114, 112), (109, 101, 113, 114), (115, 117, 118, 116), (118, 117, 127, 120), (120, 127, 129, 122), (118, 120, 122, 116), (116, 122, 129, 115), (115, 124, 126, 117), (126, 128, 127, 117), (128, 130, 129, 127), (126, 124, 130, 128), (124, 115, 129, 130), (125, 121, 119, 123), (119, 121, 135, 131), (131, 135, 137, 132), (119, 131, 132, 123), (123, 132, 137, 125), (125, 133, 134, 121), (134, 136, 135, 121), (136, 138, 137, 135), (134, 133, 138, 136), (133, 125, 137, 138), (65, 66, 64, 63)])
_uv = me_residencia2_lod1.uv_layers.new(name='UVMap')
_uv.uv.foreach_set('vector', [0.6012, 0.8173, 0.6012, 0.9787, 0.01941, 0.9787, 0.01941, 0.8173, 0.6012, 0.8173, 0.6012, 0.9787, 0.01941, 0.9787, 0.01941, 0.8173, 0.01941, 0.9787, 0.01941, 0.8173, 0.6012, 0.8173, 0.6012, 0.9787, 0.01941, 0.9787, 0.01941, 0.8173, 0.6012, 0.8173, 0.6012, 0.9787, 0.7065, 0.4272, 0.7065, 0.6692, 0.643, 0.668, 0.643, 0.4459, 0.4513, 0.3908, 0.4586, 0.3908, 0.4586, 0.4035, 0.4513, 0.4035, 0.325, 0.01131, 0.325, 0.2007, 0.2675, 0.2472, 0.2675, 0.02513, 0.9668, 0.7488, 0.7424, 0.7488, 0.7424, 0.008514, 0.9668, 0.008514, 0.08301, 0.2472, 0.1585, 0.2472, 0.1723, 0.391, 0.401, 0.4272, 0.4586, 0.4459, 0.4586, 0.668, 0.401, 0.6195, 0.2675, 0.2472, 0.325, 0.2484, 0.1723, 0.391, 0.01959, 0.006398, 0.08301, 0.02513, 0.08301, 0.2472, 0.01959, 0.2484, 0.643, 0.668, 0.7065, 0.6692, 0.5537, 0.8118, 0.6012, 0.8173, 0.6012, 0.9787, 0.01941, 0.9787, 0.01941, 0.8173, 0.6012, 0.8173, 0.6012, 0.9787, 0.01941, 0.9787, 0.01941, 0.8173, 0.01941, 0.9787, 0.01941, 0.8173, 0.6012, 0.8173, 0.6012, 0.9787, 0.6012, 0.8173, 0.6012, 0.9787, 0.01941, 0.9787, 0.01941, 0.8173, 0.3213, 0.4272, 0.3213, 0.6195, 0.2569, 0.668, 0.2569, 0.4459, 0.9668, 0.7488, 0.7424, 0.7488, 0.7424, 0.008514, 0.9668, 0.008514, 0.7101, 0.006398, 0.7101, 0.2484, 0.6536, 0.2472, 0.6536, 0.02513, 0.4401, 0.3819, 0.4222, 0.3819, 0.4222, 0.3801, 0.4401, 0.3801, 0.01959, 0.2484, 0.08301, 0.2472, 0.1723, 0.391, 0.0159, 0.4272, 0.07247, 0.4459, 0.07247, 0.668, 0.0159, 0.6692, 0.4047, 0.01131, 0.4691, 0.02513, 0.4691, 0.2472, 0.4047, 0.2007, 0.4047, 0.01131, 0.5753, 0.008564, 0.5446, 0.02513, 0.4691, 0.02513, 0.1686, 0.8118, 0.1814, 0.668, 0.2569, 0.668, 0.4586, 0.3873, 0.4586, 0.37, 0.4678, 0.37, 0.4765, 0.37, 0.4765, 0.3873, 0.3213, 0.4272, 0.3612, 0.6039, 0.339, 0.6063, 0.4714, 0.3618, 0.4714, 0.3666, 0.2488, 0.3666, 0.2488, 0.3618, 0.2488, 0.3509, 0.2488, 0.3618, 0.2394, 0.3618, 0.2394, 0.3509, 0.2488, 0.3465, 0.4714, 0.3465, 0.4714, 0.3509, 0.2488, 0.3509, 0.4714, 0.3509, 0.4843, 0.3509, 0.4843, 0.3618, 0.4714, 0.3618, 0.2488, 0.3618, 0.2488, 0.3666, 0.2394, 0.3666, 0.2394, 0.3618, 0.2488, 0.3465, 0.2488, 0.3509, 0.2394, 0.3509, 0.2394, 0.3465, 0.4714, 0.3509, 0.4714, 0.3465, 0.4843, 0.3465, 0.4843, 0.3509, 0.477, 0.4098, 0.4591, 0.4098, 0.4591, 0.4079, 0.477, 0.4079, 0.4714, 0.3666, 0.4714, 0.3618, 0.4843, 0.3618, 0.4843, 0.3666, 0.5781, 0.2472, 0.5446, 0.2472, 0.5446, 0.02513, 0.5781, 0.02513, 0.6536, 0.2472, 0.7101, 0.2484, 0.5574, 0.391, 0.01959, 0.006398, 0.191, 0.009152, 0.1585, 0.02513, 0.08301, 0.02513, 0.192, 0.2472, 0.1585, 0.2472, 0.1585, 0.02513, 0.192, 0.02513, 0.5675, 0.668, 0.5341, 0.668, 0.5341, 0.4459, 0.5675, 0.4459, 0.401, 0.4272, 0.5366, 0.4272, 0.5341, 0.4459, 0.4586, 0.4459, 0.0159, 0.4272, 0.1509, 0.4272, 0.148, 0.4459, 0.07247, 0.4459, 0.1814, 0.668, 0.148, 0.668, 0.148, 0.4459, 0.1807, 0.4459, 0.1814, 0.4459, 0.1686, 0.8118, 0.148, 0.668, 0.1814, 0.668, 0.07247, 0.668, 0.148, 0.668, 0.1686, 0.8118, 0.0159, 0.6692, 0.07247, 0.668, 0.1686, 0.8118, 0.3213, 0.6692, 0.1686, 0.8118, 0.2569, 0.668, 0.401, 0.6692, 0.4586, 0.668, 0.5537, 0.8118, 0.4586, 0.668, 0.5341, 0.668, 0.5537, 0.8118, 0.5341, 0.668, 0.5675, 0.668, 0.5537, 0.8118, 0.5675, 0.668, 0.643, 0.668, 0.5537, 0.8118, 0.4586, 0.3908, 0.4765, 0.3908, 0.4765, 0.4035, 0.4678, 0.4034, 0.4586, 0.4035, 0.5341, 0.4459, 0.5366, 0.4272, 0.5675, 0.4459, 0.5675, 0.4459, 0.5366, 0.4272, 0.7065, 0.4272, 0.643, 0.4459, 0.148, 0.4459, 0.1509, 0.4272, 0.1807, 0.4459, 0.1807, 0.4459, 0.1509, 0.4272, 0.3213, 0.4272, 0.2569, 0.4459, 0.1814, 0.4459, 0.4843, 0.4152, 0.477, 0.4098, 0.477, 0.4079, 0.4843, 0.4134, 0.4591, 0.4098, 0.4513, 0.4152, 0.4513, 0.4134, 0.4591, 0.4079, 0.4765, 0.3908, 0.4843, 0.3908, 0.4843, 0.4035, 0.4765, 0.4035, 0.4476, 0.3965, 0.4479, 0.3983, 0.4337, 0.3983, 0.4335, 0.3974, 0.4047, 0.2007, 0.4691, 0.2472, 0.4047, 0.2484, 0.4047, 0.2031, 0.2675, 0.2472, 0.325, 0.2007, 0.325, 0.2031, 0.4479, 0.4026, 0.4477, 0.4035, 0.4335, 0.4035, 0.4338, 0.4017, 0.325, 0.2484, 0.2675, 0.2472, 0.325, 0.2031, 0.4047, 0.01131, 0.4047, 0.2007, 0.387, 0.1876, 0.387, 0.1876, 0.3649, 0.1851, 0.4047, 0.01131, 0.325, 0.01131, 0.3649, 0.1851, 0.3439, 0.1876, 0.325, 0.01131, 0.4047, 0.01131, 0.3649, 0.1851, 0.3439, 0.1876, 0.325, 0.2007, 0.325, 0.01131, 0.4222, 0.3819, 0.4149, 0.3873, 0.4149, 0.3855, 0.4222, 0.3801, 0.4479, 0.3873, 0.4401, 0.3819, 0.4401, 0.3801, 0.4479, 0.3855, 0.2569, 0.668, 0.3213, 0.6195, 0.3213, 0.6238, 0.3213, 0.6692, 0.401, 0.6195, 0.4586, 0.668, 0.401, 0.6692, 0.401, 0.6238, 0.4843, 0.3873, 0.4765, 0.3873, 0.4765, 0.37, 0.4843, 0.3701, 0.4586, 0.3873, 0.4513, 0.3873, 0.4513, 0.3701, 0.4586, 0.37, 0.4287, 0.3739, 0.4479, 0.3738, 0.4478, 0.3757, 0.4286, 0.3757, 0.4287, 0.4088, 0.4286, 0.4069, 0.4478, 0.407, 0.4479, 0.4088, 0.3612, 0.6039, 0.401, 0.4272, 0.3821, 0.6063, 0.401, 0.4272, 0.3612, 0.6039, 0.3213, 0.4272, 0.401, 0.4272, 0.401, 0.6195, 0.3821, 0.6063, 0.339, 0.6063, 0.3213, 0.6195, 0.3213, 0.4272, 0.9831, 0.7956, 0.7312, 0.7956, 0.7312, 0.7813, 0.9831, 0.7813, 0.7312, 0.7668, 0.9831, 0.7668, 0.9831, 0.7811, 0.7312, 0.7811, 0.1585, 0.2472, 0.192, 0.2472, 0.1723, 0.391, 0.1585, 0.02513, 0.191, 0.009152, 0.192, 0.02513, 0.192, 0.02513, 0.191, 0.009152, 0.325, 0.01131, 0.2675, 0.02513, 0.5446, 0.02513, 0.5753, 0.008564, 0.5781, 0.02513, 0.5781, 0.02513, 0.5753, 0.008564, 0.7101, 0.006398, 0.6536, 0.02513, 0.192, 0.2472, 0.2675, 0.2472, 0.1723, 0.391, 0.4047, 0.2484, 0.4691, 0.2472, 0.5574, 0.391, 0.4691, 0.2472, 0.5446, 0.2472, 0.5574, 0.391, 0.5446, 0.2472, 0.5781, 0.2472, 0.5574, 0.391, 0.5781, 0.2472, 0.6536, 0.2472, 0.5574, 0.391, 0.8615, 0.9449, 0.8615, 0.9271, 0.9866, 0.8102, 0.9866, 0.828, 0.6866, 0.9632, 0.6117, 0.9632, 0.6117, 0.9612, 0.6866, 0.9612, 0.7363, 0.8102, 0.8615, 0.9271, 0.8615, 0.9449, 0.7363, 0.828, 0.6483, 0.946, 0.6483, 0.948, 0.6369, 0.948, 0.6369, 0.946, 0.7485, 0.9693, 0.7485, 0.9713, 0.6736, 0.9713, 0.6736, 0.9693, 0.8615, 0.9449, 0.9866, 0.828, 0.9866, 0.8102, 0.8615, 0.9271, 0.6866, 0.9632, 0.6866, 0.9612, 0.6117, 0.9612, 0.6117, 0.9632, 0.7363, 0.8102, 0.7363, 0.828, 0.8615, 0.9449, 0.8615, 0.9271, 0.6483, 0.946, 0.6369, 0.946, 0.6369, 0.948, 0.6483, 0.948, 0.7485, 0.9693, 0.6736, 0.9693, 0.6736, 0.9713, 0.7485, 0.9713, 0.8615, 0.9449, 0.8615, 0.9271, 0.9866, 0.8102, 0.9866, 0.828, 0.6866, 0.9632, 0.6117, 0.9632, 0.6117, 0.9612, 0.6866, 0.9612, 0.7363, 0.8102, 0.8615, 0.9271, 0.8615, 0.9449, 0.7363, 0.828, 0.6483, 0.946, 0.6483, 0.948, 0.6369, 0.948, 0.6369, 0.946, 0.7485, 0.9693, 0.7485, 0.9713, 0.6736, 0.9713, 0.6736, 0.9693, 0.8615, 0.9449, 0.9866, 0.828, 0.9866, 0.8102, 0.8615, 0.9271, 0.6866, 0.9632, 0.6866, 0.9612, 0.6117, 0.9612, 0.6117, 0.9632, 0.7363, 0.8102, 0.7363, 0.828, 0.8615, 0.9449, 0.8615, 0.9271, 0.6483, 0.946, 0.6369, 0.946, 0.6369, 0.948, 0.6483, 0.948, 0.7485, 0.9693, 0.6736, 0.9693, 0.6736, 0.9713, 0.7485, 0.9713, 0.8615, 0.9449, 0.8615, 0.9271, 0.9866, 0.8102, 0.9866, 0.828, 0.6866, 0.9632, 0.6117, 0.9632, 0.6117, 0.9612, 0.6866, 0.9612, 0.7363, 0.8102, 0.8615, 0.9271, 0.8615, 0.9449, 0.7363, 0.828, 0.6483, 0.946, 0.6483, 0.948, 0.6369, 0.948, 0.6369, 0.946, 0.7485, 0.9693, 0.7485, 0.9713, 0.6736, 0.9713, 0.6736, 0.9693, 0.8615, 0.9449, 0.9866, 0.828, 0.9866, 0.8102, 0.8615, 0.9271, 0.6866, 0.9632, 0.6866, 0.9612, 0.6117, 0.9612, 0.6117, 0.9632, 0.7363, 0.8102, 0.7363, 0.828, 0.8615, 0.9449, 0.8615, 0.9271, 0.6483, 0.946, 0.6369, 0.946, 0.6369, 0.948, 0.6483, 0.948, 0.7485, 0.9693, 0.6736, 0.9693, 0.6736, 0.9713, 0.7485, 0.9713, 0.8615, 0.9449, 0.8615, 0.9271, 0.9866, 0.8102, 0.9866, 0.828, 0.6866, 0.9632, 0.6117, 0.9632, 0.6117, 0.9612, 0.6866, 0.9612, 0.7363, 0.8102, 0.8615, 0.9271, 0.8615, 0.9449, 0.7363, 0.828, 0.6483, 0.946, 0.6483, 0.948, 0.6369, 0.948, 0.6369, 0.946, 0.7485, 0.9693, 0.7485, 0.9713, 0.6736, 0.9713, 0.6736, 0.9693, 0.8615, 0.9449, 0.9866, 0.828, 0.9866, 0.8102, 0.8615, 0.9271, 0.6866, 0.9632, 0.6866, 0.9612, 0.6117, 0.9612, 0.6117, 0.9632, 0.7363, 0.8102, 0.7363, 0.828, 0.8615, 0.9449, 0.8615, 0.9271, 0.6483, 0.946, 0.6369, 0.946, 0.6369, 0.948, 0.6483, 0.948, 0.7485, 0.9693, 0.6736, 0.9693, 0.6736, 0.9713, 0.7485, 0.9713, 0.2488, 0.3509, 0.4714, 0.3509, 0.4714, 0.3618, 0.2488, 0.3618])
me_residencia2_lod1.materials.append(mat_residencia)
me_residencia2_lod1.use_remesh_preserve_volume = False
me_residencia2_lod1.use_remesh_preserve_attributes = False
me_residencia2_lod1.use_mirror_vertex_groups = False
me_residencia2_lod1.update()

# ---- objects
ob_cube = bpy.data.objects.new('Cube', me_cube_003)
ob_residencia2_lod0 = bpy.data.objects.new('Residencia2_LOD0', me_residencia2_lod0)
ob_telhado = bpy.data.objects.new('telhado', me_plane_001)
ob_residencia2_lod1 = bpy.data.objects.new('Residencia2_LOD1', me_residencia2_lod1)

# ---- transforms, parenting, visibility, modifiers, constraints
ob_cube.location = (0.0, 0.0934, -0.9568)
ob_cube.lineart.crease_threshold = 0.0
ob_residencia2_lod0.location = (-0.01043, -0.2412, 2.015)
ob_residencia2_lod0.lineart.crease_threshold = 0.0
ob_telhado.location = (-0.08679, -0.3199, 3.847)
ob_telhado.lineart.crease_threshold = 0.0
ob_residencia2_lod1.location = (-0.01043, -0.2412, 2.015)
ob_residencia2_lod1.lineart.crease_threshold = 0.0

# ---- collection membership
col_collection_1.objects.link(ob_cube)
col_collection_1.objects.link(ob_residencia2_lod0)
col_collection_1.objects.link(ob_telhado)
col_collection_2.objects.link(ob_cube)
col_collection_2.objects.link(ob_residencia2_lod1)
col_collection_2.objects.link(ob_telhado)

# ---- scene / render settings (as saved in the file)
scene.frame_start = 1; scene.frame_end = 250; scene.frame_set(1)
scene.render.engine = 'CYCLES'
scene.render.resolution_percentage = 50
scene.render.dither_intensity = 0.0
scene.cycles.use_denoising = False
scene.cycles.samples = 256
scene.cycles.sampling_pattern = 'TABULATED_SOBOL'
scene.cycles.use_adaptive_sampling = False
scene.cycles.use_light_tree = False
scene.cycles.blur_glossy = 0.0
scene.cycles.sample_clamp_indirect = 0.0
scene.cycles.bake_type = 'AO'
scene.view_settings.view_transform = 'Standard'
bpy.context.view_layer.update()

# ---- added for rendering (the .blend has no active camera): camera
cam_auto = bpy.data.cameras.new('AutoCamera')
cam_auto.lens = 50.0
cam_auto.sensor_width = 36.0
cam_auto.clip_end = 1000.0
ob_auto_camera = bpy.data.objects.new('AutoCamera', cam_auto)
scene.collection.objects.link(ob_auto_camera)
ob_auto_camera.location = (13.6049, -16.5483, 12.4331)
ob_auto_camera.rotation_euler = (1.09748, -7.21219e-08, 0.694738)
scene.camera = ob_auto_camera
bpy.context.view_layer.update()
